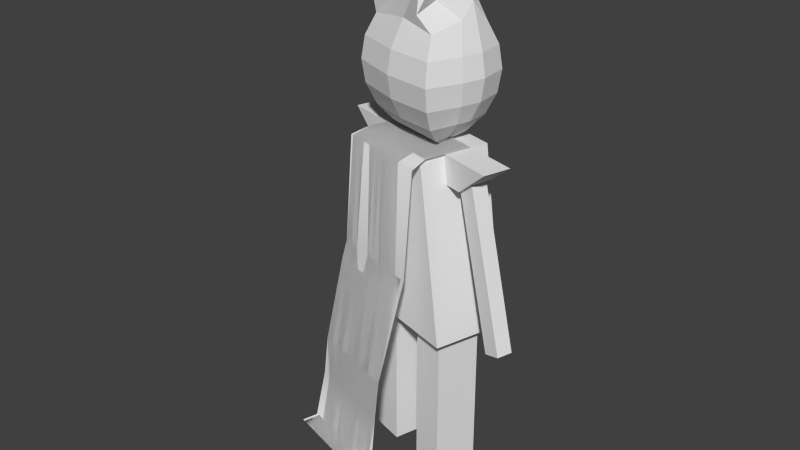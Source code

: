 # Source: hero-old.blend  (saved by Blender 2.69.0; exported with 4.5.12 LTS)
import bpy
from mathutils import Matrix  # noqa: F401  (used for matrix-valued properties, if any)

bpy.ops.wm.read_factory_settings(use_empty=True)
scene = bpy.context.scene
scene.name = 'Scene'

# ---- collections
col_collection_1 = bpy.data.collections.new('Collection 1'); scene.collection.children.link(col_collection_1)

# ---- world
world_world = bpy.data.worlds.new('World'); scene.world = world_world
world_world.color = (0.05088, 0.05088, 0.05088)
world_world.use_sun_shadow = False
world_world.sun_shadow_jitter_overblur = 0.0
world_world.cycles.sampling_method = 'MANUAL'
world_world.cycles.sample_map_resolution = 256

# ---- meshes
me_autounwraporigselection_pplane1 = bpy.data.meshes.new('autoUnwrapOrigSelection pPlane1')
me_autounwraporigselection_pplane1.from_pydata([(-0.3818, 1.004, 0.4859), (0.075, 1.004, 0.4859), (0.075, 2.094, 0.3216), (-0.3818, 2.094, 0.3216), (0.075, 2.095, -0.1952), (-0.3818, 2.095, -0.1952), (0.075, 1.004, -0.381), (-0.3818, 1.004, -0.381), (-0.2858, -2.5e-05, -0.07123), (-0.004362, -2.5e-05, -0.07123), (-0.004362, 1.0, -0.07123), (-0.2858, 1.0, -0.07123), (-0.004362, 1.0, -0.2892), (-0.2858, 1.0, -0.2892), (-0.004362, -2.5e-05, -0.2892), (-0.2858, -2.5e-05, -0.2892), (-0.2858, -2.5e-05, 0.3702), (-0.004362, -2.5e-05, 0.3702), (-0.004362, 1.0, 0.3702), (-0.2858, 1.0, 0.3702), (-0.004362, 1.0, 0.1522), (-0.2858, 1.0, 0.1522), (-0.004362, -2.5e-05, 0.1522), (-0.2858, -2.5e-05, 0.1522), (-0.2164, 1.006, -0.5802), (-0.1166, 1.006, -0.5802), (-0.1166, 1.964, -0.2947), (-0.2164, 1.964, -0.2947), (-0.1166, 1.996, -0.4028), (-0.2164, 1.996, -0.4028), (-0.1166, 1.038, -0.6883), (-0.2164, 1.038, -0.6883), (-0.1213, 1.006, 0.7187), (-0.221, 1.006, 0.7158), (-0.2128, 1.964, 0.4304), (-0.113, 1.964, 0.4333), (-0.2159, 1.996, 0.5384), (-0.1161, 1.996, 0.5413), (-0.2242, 1.038, 0.8238), (-0.1244, 1.038, 0.8267), (-0.2584, 1.928, 0.4759), (-0.08367, 1.928, 0.4759), (-0.08367, 2.103, 0.6893), (-0.2584, 2.103, 0.6893), (-0.08367, 2.103, 0.3012), (-0.2584, 2.103, 0.3012), (-0.08367, 1.928, 0.3012), (-0.2584, 1.928, 0.3012), (-0.1816, 2.085, -0.0479), (-0.244, 2.085, 0.02946), (-0.2052, 2.149, -0.08985), (-0.08015, 2.149, -0.1216), (-0.1965, 2.085, 0.02946), (-0.2352, 2.149, -0.08985), (-0.213, 2.085, -0.01354), (-0.3145, 2.149, -0.08728), (-0.203, 2.085, 0.06819), (-0.3284, 2.149, 0.06819), (-0.1579, 2.085, 0.1499), (-0.2594, 2.149, 0.2237), (-0.1965, 2.085, 0.1247), (-0.2352, 2.149, 0.244), (-0.244, 2.085, 0.1247), (-0.2052, 2.149, 0.244), (-0.1673, 2.088, 0.1847), (-0.06582, 2.152, 0.2584), (-0.2019, 2.085, 0.06819), (-0.07647, 2.149, 0.06819), (-0.1745, 2.248, -0.1845), (0.000394, 2.248, -0.1801), (-0.266, 2.248, -0.1845), (-0.3951, 2.248, -0.1458), (-0.428, 2.248, 0.06819), (-0.3399, 2.248, 0.2822), (-0.266, 2.248, 0.3387), (-0.1745, 2.248, 0.3387), (0.01472, 2.251, 0.3169), (0.02308, 2.248, 0.06819), (-0.1547, 2.374, -0.2453), (0.0521, 2.374, -0.2177), (-0.2857, 2.374, -0.2453), (-0.4468, 2.374, -0.1834), (-0.4919, 2.374, 0.06819), (-0.3916, 2.374, 0.3197), (-0.2857, 2.374, 0.3995), (-0.1547, 2.374, 0.3995), (0.06643, 2.377, 0.3545), (0.087, 2.374, 0.06819), (-0.1479, 2.513, -0.2663), (0.06992, 2.513, -0.2307), (-0.2925, 2.513, -0.2663), (-0.4646, 2.513, -0.1963), (-0.5139, 2.513, 0.06819), (-0.4094, 2.513, 0.3327), (-0.2925, 2.513, 0.4204), (-0.1479, 2.513, 0.4204), (0.08425, 2.516, 0.3675), (0.109, 2.513, 0.06819), (-0.1547, 2.652, -0.2453), (0.0521, 2.652, -0.2177), (-0.2857, 2.652, -0.2453), (-0.4468, 2.652, -0.1834), (-0.4919, 2.652, 0.06819), (-0.3916, 2.652, 0.3197), (-0.2857, 2.652, 0.3995), (-0.1657, 2.725, 0.3524), (0.06643, 2.655, 0.3545), (0.087, 2.652, 0.06819), (-0.1904, 2.825, -0.187), (0.000394, 2.777, -0.1801), (-0.2905, 2.901, -0.1497), (-0.3951, 2.777, -0.1439), (-0.3826, 2.959, 0.08351), (-0.3399, 2.777, 0.2822), (-0.266, 2.777, 0.3406), (-0.2984, 3.067, 0.3623), (0.01472, 2.78, 0.3169), (0.03304, 2.826, 0.02848), (-0.08772, 2.925, -0.09232), (0.05333, 2.877, -0.1216), (-0.1519, 3.069, -0.109), (-0.355, 2.971, -0.03516), (-0.283, 3.059, 0.08351), (-0.2594, 2.877, 0.2237), (-0.2265, 2.998, 0.209), (-0.1847, 3.094, 0.3146), (0.06765, 2.88, 0.2584), (-0.007876, 3.061, -0.06593), (-0.1105, 2.941, 0.02946), (-0.09069, 3.035, -0.0786), (-0.08866, 3.01, -0.02454), (-0.2535, 3.035, 0.03664), (-0.203, 2.941, 0.06819), (-0.1579, 2.941, 0.1499), (-0.1877, 3.062, 0.08969), (-0.1105, 2.941, 0.1247), (-0.03821, 3.056, 0.281), (-0.1433, 3.076, -0.02622), (0.04313, 2.066, 0.08635), (-0.003778, 3.173, 0.152), (-0.2452, 2.111, 0.3556), (-0.1452, 2.111, 0.3556), (-0.1452, 2.111, 0.2983), (-0.2452, 2.111, 0.2983), (-0.04522, 2.111, 0.3556), (-0.04522, 2.111, 0.2983), (0.05478, 2.111, 0.3556), (0.05478, 2.111, 0.2983), (0.1548, 2.079, 0.3745), (0.1548, 2.079, 0.2983), (0.2136, 1.422, 0.3556), (0.2136, 1.422, 0.2983), (0.2465, 1.313, 0.3556), (0.2465, 1.313, 0.2983), (0.3675, 0.7907, 0.3556), (0.3675, 0.7907, 0.2983), (0.3955, 0.5464, 0.3556), (0.3955, 0.5464, 0.2983), (0.4538, 0.2386, 0.3732), (0.4538, 0.2386, 0.2983), (0.5538, 0.2386, 0.3732), (0.5538, 0.2386, 0.2983), (-0.1452, 2.111, 0.241), (-0.2452, 2.111, 0.241), (-0.04522, 2.111, 0.241), (0.05478, 2.111, 0.241), (0.1548, 2.079, 0.241), (0.2136, 1.422, 0.241), (0.2465, 1.313, 0.241), (0.3675, 0.7907, 0.241), (0.3955, 0.5464, 0.241), (0.4538, 0.2386, 0.241), (0.5538, 0.2386, 0.241), (-0.1452, 2.111, 0.1837), (-0.2452, 2.111, 0.1837), (-0.04522, 2.111, 0.1837), (0.05478, 2.111, 0.1837), (0.1548, 2.079, 0.1837), (0.2123, 1.422, 0.1837), (0.2465, 1.313, 0.1837), (0.3675, 0.7907, 0.1837), (0.3955, 0.5464, 0.1837), (0.4538, 0.2386, 0.1837), (0.5538, 0.2386, 0.1837), (-0.1452, 2.111, 0.1264), (-0.2452, 2.111, 0.1264), (-0.04522, 2.111, 0.1264), (0.05478, 2.111, 0.1264), (0.1548, 2.079, 0.1264), (0.2136, 1.422, 0.1264), (0.2465, 1.313, 0.1264), (0.3675, 0.7907, 0.1264), (0.3955, 0.5464, 0.1264), (0.4538, 0.2386, 0.1264), (0.5538, 0.2386, 0.1264), (-0.1452, 2.111, 0.06916), (-0.2452, 2.111, 0.06916), (-0.04522, 2.111, 0.06916), (0.05478, 2.111, 0.06916), (0.1548, 2.079, 0.06916), (0.2136, 1.422, 0.06916), (0.2465, 1.313, 0.06916), (0.3675, 0.7907, 0.06916), (0.3955, 0.5464, 0.06916), (0.4538, 0.2386, 0.06916), (0.5538, 0.2386, 0.06916), (-0.1452, 2.111, 0.01188), (-0.2452, 2.111, 0.01188), (-0.04522, 2.111, 0.01188), (0.05478, 2.111, 0.01188), (0.1548, 2.079, 0.01188), (0.2136, 1.422, 0.01188), (0.2465, 1.313, 0.01188), (0.3675, 0.7907, 0.01188), (0.3955, 0.5464, 0.01188), (0.4538, 0.2386, 0.01188), (0.5538, 0.2386, 0.01188), (-0.1452, 2.111, -0.0454), (-0.2452, 2.111, -0.0454), (-0.04522, 2.111, -0.0454), (0.05478, 2.111, -0.0454), (0.1548, 2.079, -0.0454), (0.2136, 1.422, -0.0454), (0.2465, 1.313, -0.0454), (0.3675, 0.7907, -0.0454), (0.3955, 0.5464, -0.0454), (0.4538, 0.2386, -0.0454), (0.5538, 0.2386, -0.0454), (-0.1452, 2.111, -0.1027), (-0.2452, 2.111, -0.1027), (-0.04522, 2.111, -0.1027), (0.05478, 2.111, -0.1027), (0.1548, 2.079, -0.1027), (0.2136, 1.422, -0.1027), (0.2465, 1.313, -0.1027), (0.3675, 0.7907, -0.1027), (0.3955, 0.5464, -0.1027), (0.4538, 0.2386, -0.1027), (0.5538, 0.2386, -0.1027), (-0.1452, 2.111, -0.16), (-0.2452, 2.111, -0.16), (-0.04522, 2.111, -0.16), (0.05478, 2.111, -0.16), (0.1561, 2.077, -0.1799), (0.2136, 1.422, -0.16), (0.2465, 1.313, -0.16), (0.3675, 0.7907, -0.16), (0.3955, 0.5464, -0.16), (0.4538, 0.2386, -0.16), (0.5538, 0.2386, -0.16), (-0.1452, 2.111, -0.2172), (-0.2452, 2.111, -0.2172), (-0.04522, 2.111, -0.2172), (0.05478, 2.111, -0.2172), (0.1561, 2.077, -0.2372), (0.2136, 1.422, -0.2457), (0.2465, 1.313, -0.2457), (0.3675, 0.7907, -0.2172), (0.3955, 0.5464, -0.2172), (0.4538, 0.2386, -0.2583), (0.5538, 0.2386, -0.2583), (-0.08367, 1.928, -0.3363), (-0.2584, 1.928, -0.3363), (-0.2584, 2.103, -0.5496), (-0.08367, 2.103, -0.5496), (-0.2584, 2.103, -0.1616), (-0.08367, 2.103, -0.1616), (-0.2584, 1.928, -0.1616), (-0.08367, 1.928, -0.1616), (-0.2452, 2.111, 0.3556), (-0.1452, 2.111, 0.3556), (-0.1452, 2.111, 0.2983), (-0.2452, 2.111, 0.2983), (-0.04522, 2.111, 0.3556), (-0.04522, 2.111, 0.2983), (0.05478, 2.111, 0.3556), (0.05478, 2.111, 0.2983), (0.1548, 2.079, 0.3556), (0.1548, 2.079, 0.2983), (0.2136, 1.422, 0.3556), (0.2136, 1.422, 0.2983), (0.2465, 1.313, 0.3556), (0.2465, 1.313, 0.2983), (0.3675, 0.7907, 0.3556), (0.3675, 0.7907, 0.2983), (0.3955, 0.5463, 0.3556), (0.3955, 0.5464, 0.2983), (0.4538, 0.2386, 0.3556), (0.4538, 0.2386, 0.2983), (0.5538, 0.2386, 0.3556), (0.5538, 0.2386, 0.2983), (-0.1452, 2.111, 0.241), (-0.2452, 2.111, 0.241), (-0.04522, 2.111, 0.241), (0.05478, 2.111, 0.241), (0.1548, 2.079, 0.241), (0.2136, 1.422, 0.241), (0.2465, 1.313, 0.241), (0.3675, 0.7907, 0.241), (0.3955, 0.5464, 0.241), (0.4538, 0.2386, 0.241), (0.5538, 0.2386, 0.241), (-0.1452, 2.111, 0.1837), (-0.2452, 2.111, 0.1837), (-0.04522, 2.111, 0.1837), (0.05478, 2.111, 0.1837), (0.1548, 2.079, 0.1837), (0.2136, 1.422, 0.1837), (0.2465, 1.313, 0.1837), (0.3675, 0.7907, 0.1837), (0.3955, 0.5464, 0.1837), (0.4538, 0.2386, 0.1837), (0.5538, 0.2386, 0.1837), (-0.1452, 2.111, 0.1264), (-0.2452, 2.111, 0.1264), (-0.04522, 2.111, 0.1264), (0.05478, 2.111, 0.1264), (0.1548, 2.079, 0.1264), (0.2136, 1.422, 0.1264), (0.2465, 1.313, 0.1264), (0.3675, 0.7907, 0.1264), (0.3955, 0.5464, 0.1264), (0.4538, 0.2386, 0.1264), (0.5538, 0.2386, 0.1264), (-0.1452, 2.111, 0.06916), (-0.2452, 2.111, 0.06916), (-0.04522, 2.111, 0.06916), (0.05478, 2.111, 0.06916), (0.1548, 2.079, 0.06916), (0.2136, 1.422, 0.06916), (0.2465, 1.313, 0.06916), (0.3675, 0.7907, 0.06916), (0.3955, 0.5464, 0.06916), (0.4538, 0.2386, 0.06916), (0.5538, 0.2386, 0.06916), (-0.1452, 2.111, 0.01188), (-0.2452, 2.111, 0.01188), (-0.04522, 2.111, 0.01188), (0.05478, 2.111, 0.01188), (0.1548, 2.079, 0.01188), (0.2136, 1.422, 0.01188), (0.2465, 1.313, 0.01188), (0.3675, 0.7907, 0.01188), (0.3955, 0.5464, 0.01188), (0.4538, 0.2386, 0.01188), (0.5538, 0.2386, 0.01188), (-0.1452, 2.111, -0.0454), (-0.2452, 2.111, -0.0454), (-0.04522, 2.111, -0.0454), (0.05478, 2.111, -0.0454), (0.1548, 2.079, -0.0454), (0.2136, 1.422, -0.0454), (0.2465, 1.313, -0.0454), (0.3675, 0.7907, -0.0454), (0.3955, 0.5464, -0.0454), (0.4538, 0.2386, -0.0454), (0.5538, 0.2386, -0.0454), (-0.1452, 2.111, -0.1027), (-0.2452, 2.111, -0.1027), (-0.04522, 2.111, -0.1027), (0.05478, 2.111, -0.1027), (0.1548, 2.079, -0.1027), (0.2136, 1.422, -0.1027), (0.2465, 1.313, -0.1027), (0.3675, 0.7907, -0.1027), (0.3955, 0.5464, -0.1027), (0.4538, 0.2386, -0.1027), (0.5538, 0.2386, -0.1027), (-0.1452, 2.111, -0.16), (-0.2452, 2.111, -0.16), (-0.04522, 2.111, -0.16), (0.05478, 2.111, -0.16), (0.1548, 2.079, -0.16), (0.2136, 1.422, -0.16), (0.2465, 1.313, -0.16), (0.3675, 0.7907, -0.16), (0.3955, 0.5464, -0.16), (0.4538, 0.2386, -0.16), (0.5538, 0.2386, -0.16), (-0.1452, 2.111, -0.2172), (-0.2452, 2.111, -0.2172), (-0.04522, 2.111, -0.2172), (0.05478, 2.111, -0.2172), (0.1548, 2.079, -0.2172), (0.2136, 1.422, -0.2172), (0.2465, 1.313, -0.2172), (0.3675, 0.7907, -0.2172), (0.3955, 0.5464, -0.2172), (0.4538, 0.2386, -0.2172), (0.5538, 0.2386, -0.2172), (-0.4919, 2.374, 0.06819)], [(82, 390)], [(0, 1, 2, 3), (3, 2, 4, 5), (5, 4, 6, 7), (1, 0, 7, 6), (1, 6, 4, 2), (7, 0, 3, 5), (8, 9, 10, 11), (11, 10, 12, 13), (13, 12, 14, 15), (9, 8, 15, 14), (9, 14, 12, 10), (15, 8, 11, 13), (16, 17, 18, 19), (19, 18, 20, 21), (21, 20, 22, 23), (17, 16, 23, 22), (17, 22, 20, 18), (23, 16, 19, 21), (24, 25, 26, 27), (27, 26, 28, 29), (29, 28, 30, 31), (25, 24, 31, 30), (25, 30, 28, 26), (31, 24, 27, 29), (32, 33, 34, 35), (35, 34, 36, 37), (37, 36, 38, 39), (33, 32, 39, 38), (33, 38, 36, 34), (39, 32, 35, 37), (40, 41, 42, 43), (43, 42, 44, 45), (45, 44, 46, 47), (41, 40, 47, 46), (41, 46, 44, 42), (47, 40, 43, 45), (48, 49, 50, 51), (49, 52, 53, 50), (52, 54, 55, 53), (54, 56, 57, 55), (56, 58, 59, 57), (58, 60, 61, 59), (60, 62, 63, 61), (62, 64, 65, 63), (64, 66, 67, 65), (66, 48, 51, 67), (51, 50, 68, 69), (50, 53, 70, 68), (53, 55, 71, 70), (55, 57, 72, 71), (57, 59, 73, 72), (59, 61, 74, 73), (61, 63, 75, 74), (63, 65, 76, 75), (65, 67, 77, 76), (67, 51, 69, 77), (69, 68, 78, 79), (68, 70, 80, 78), (70, 71, 81, 80), (71, 72, 82, 81), (72, 73, 83, 82), (73, 74, 84, 83), (74, 75, 85, 84), (75, 76, 86, 85), (76, 77, 87, 86), (77, 69, 79, 87), (79, 78, 88, 89), (78, 80, 90, 88), (80, 81, 91, 90), (81, 82, 92, 91), (82, 83, 93, 92), (83, 84, 94, 93), (84, 85, 95, 94), (85, 86, 96, 95), (86, 87, 97, 96), (87, 79, 89, 97), (89, 88, 98, 99), (88, 90, 100, 98), (90, 91, 101, 100), (91, 92, 102, 101), (92, 93, 103, 102), (93, 94, 104, 103), (94, 95, 105, 104), (95, 96, 106, 105), (96, 97, 107, 106), (97, 89, 99, 107), (99, 98, 108, 109), (98, 100, 110, 108), (100, 101, 111, 110), (101, 102, 112, 111), (102, 103, 113, 112), (103, 104, 114, 113), (104, 105, 115, 114), (105, 106, 116, 115), (106, 107, 117, 116), (107, 99, 109, 117), (109, 108, 118, 119), (108, 110, 120, 118), (110, 111, 121, 120), (111, 112, 122, 121), (112, 113, 123, 122), (113, 114, 124, 123), (114, 115, 125, 124), (115, 116, 126, 125), (116, 117, 127, 126), (117, 109, 119, 127), (119, 118, 128, 129), (118, 120, 130, 128), (120, 121, 131, 130), (121, 122, 132, 131), (122, 123, 133, 132), (123, 124, 134, 133), (124, 125, 135, 134), (125, 126, 136, 135), (126, 127, 137, 136), (127, 119, 129, 137), (49, 48, 138), (52, 49, 138), (54, 52, 138), (56, 54, 138), (58, 56, 138), (60, 58, 138), (62, 60, 138), (64, 62, 138), (66, 64, 138), (48, 66, 138), (129, 128, 139), (128, 130, 139), (130, 131, 139), (131, 132, 139), (132, 133, 139), (133, 134, 139), (134, 135, 139), (135, 136, 139), (136, 137, 139), (137, 129, 139), (140, 141, 142, 143), (141, 144, 145, 142), (144, 146, 147, 145), (146, 148, 149, 147), (148, 150, 151, 149), (150, 152, 153, 151), (152, 154, 155, 153), (154, 156, 157, 155), (156, 158, 159, 157), (158, 160, 161, 159), (143, 142, 162, 163), (142, 145, 164, 162), (145, 147, 165, 164), (147, 149, 166, 165), (149, 151, 167, 166), (151, 153, 168, 167), (153, 155, 169, 168), (155, 157, 170, 169), (157, 159, 171, 170), (159, 161, 172, 171), (163, 162, 173, 174), (162, 164, 175, 173), (164, 165, 176, 175), (165, 166, 177, 176), (166, 167, 178, 177), (167, 168, 179, 178), (168, 169, 180, 179), (169, 170, 181, 180), (170, 171, 182, 181), (171, 172, 183, 182), (174, 173, 184, 185), (173, 175, 186, 184), (175, 176, 187, 186), (176, 177, 188, 187), (177, 178, 189, 188), (178, 179, 190, 189), (179, 180, 191, 190), (180, 181, 192, 191), (181, 182, 193, 192), (182, 183, 194, 193), (185, 184, 195, 196), (184, 186, 197, 195), (186, 187, 198, 197), (187, 188, 199, 198), (188, 189, 200, 199), (189, 190, 201, 200), (190, 191, 202, 201), (191, 192, 203, 202), (192, 193, 204, 203), (193, 194, 205, 204), (196, 195, 206, 207), (195, 197, 208, 206), (197, 198, 209, 208), (198, 199, 210, 209), (199, 200, 211, 210), (200, 201, 212, 211), (201, 202, 213, 212), (202, 203, 214, 213), (203, 204, 215, 214), (204, 205, 216, 215), (207, 206, 217, 218), (206, 208, 219, 217), (208, 209, 220, 219), (209, 210, 221, 220), (210, 211, 222, 221), (211, 212, 223, 222), (212, 213, 224, 223), (213, 214, 225, 224), (214, 215, 226, 225), (215, 216, 227, 226), (218, 217, 228, 229), (217, 219, 230, 228), (219, 220, 231, 230), (220, 221, 232, 231), (221, 222, 233, 232), (222, 223, 234, 233), (223, 224, 235, 234), (224, 225, 236, 235), (225, 226, 237, 236), (226, 227, 238, 237), (229, 228, 239, 240), (228, 230, 241, 239), (230, 231, 242, 241), (231, 232, 243, 242), (232, 233, 244, 243), (233, 234, 245, 244), (234, 235, 246, 245), (235, 236, 247, 246), (236, 237, 248, 247), (237, 238, 249, 248), (240, 239, 250, 251), (239, 241, 252, 250), (241, 242, 253, 252), (242, 243, 254, 253), (243, 244, 255, 254), (244, 245, 256, 255), (245, 246, 257, 256), (246, 247, 258, 257), (247, 248, 259, 258), (248, 249, 260, 259), (261, 262, 263, 264), (264, 263, 265, 266), (266, 265, 267, 268), (262, 261, 268, 267), (262, 267, 265, 263), (268, 261, 264, 266), (269, 270, 271, 272), (270, 273, 274, 271), (273, 275, 276, 274), (275, 277, 278, 276), (277, 279, 280, 278), (279, 281, 282, 280), (281, 283, 284, 282), (283, 285, 286, 284), (285, 287, 288, 286), (287, 289, 290, 288), (272, 271, 291, 292), (271, 274, 293, 291), (274, 276, 294, 293), (276, 278, 295, 294), (278, 280, 296, 295), (280, 282, 297, 296), (282, 284, 298, 297), (284, 286, 299, 298), (286, 288, 300, 299), (288, 290, 301, 300), (292, 291, 302, 303), (291, 293, 304, 302), (293, 294, 305, 304), (294, 295, 306, 305), (295, 296, 307, 306), (296, 297, 308, 307), (297, 298, 309, 308), (298, 299, 310, 309), (299, 300, 311, 310), (300, 301, 312, 311), (303, 302, 313, 314), (302, 304, 315, 313), (304, 305, 316, 315), (305, 306, 317, 316), (306, 307, 318, 317), (307, 308, 319, 318), (308, 309, 320, 319), (309, 310, 321, 320), (310, 311, 322, 321), (311, 312, 323, 322), (314, 313, 324, 325), (313, 315, 326, 324), (315, 316, 327, 326), (316, 317, 328, 327), (317, 318, 329, 328), (318, 319, 330, 329), (319, 320, 331, 330), (320, 321, 332, 331), (321, 322, 333, 332), (322, 323, 334, 333), (325, 324, 335, 336), (324, 326, 337, 335), (326, 327, 338, 337), (327, 328, 339, 338), (328, 329, 340, 339), (329, 330, 341, 340), (330, 331, 342, 341), (331, 332, 343, 342), (332, 333, 344, 343), (333, 334, 345, 344), (336, 335, 346, 347), (335, 337, 348, 346), (337, 338, 349, 348), (338, 339, 350, 349), (339, 340, 351, 350), (340, 341, 352, 351), (341, 342, 353, 352), (342, 343, 354, 353), (343, 344, 355, 354), (344, 345, 356, 355), (347, 346, 357, 358), (346, 348, 359, 357), (348, 349, 360, 359), (349, 350, 361, 360), (350, 351, 362, 361), (351, 352, 363, 362), (352, 353, 364, 363), (353, 354, 365, 364), (354, 355, 366, 365), (355, 356, 367, 366), (358, 357, 368, 369), (357, 359, 370, 368), (359, 360, 371, 370), (360, 361, 372, 371), (361, 362, 373, 372), (362, 363, 374, 373), (363, 364, 375, 374), (364, 365, 376, 375), (365, 366, 377, 376), (366, 367, 378, 377), (369, 368, 379, 380), (368, 370, 381, 379), (370, 371, 382, 381), (371, 372, 383, 382), (372, 373, 384, 383), (373, 374, 385, 384), (374, 375, 386, 385), (375, 376, 387, 386), (376, 377, 388, 387), (377, 378, 389, 388)])
me_autounwraporigselection_pplane1.polygons.foreach_set('use_smooth', [0, 0, 0, 0, 0, 0, 0, 0, 0, 0, 0, 0, 0, 0, 0, 0, 0, 0, 0, 0, 0, 0, 0, 0, 0, 0, 0, 0, 0, 0, 0, 0, 0, 0, 0, 0, 0, 0, 0, 0, 0, 0, 0, 0, 0, 0, 0, 0, 0, 0, 0, 0, 0, 0, 0, 0, 0, 0, 0, 0, 0, 0, 0, 0, 0, 0, 0, 0, 0, 0, 0, 0, 0, 0, 0, 0, 0, 0, 0, 0, 0, 0, 0, 0, 0, 0, 0, 0, 0, 0, 0, 0, 0, 0, 0, 0, 0, 0, 0, 0, 0, 0, 0, 0, 0, 0, 0, 0, 0, 0, 0, 0, 0, 0, 0, 0, 0, 0, 0, 0, 0, 0, 0, 0, 0, 0, 0, 0, 0, 0, 0, 0, 0, 0, 0, 0, 1, 1, 1, 1, 1, 1, 1, 1, 1, 1, 1, 1, 1, 1, 1, 1, 1, 1, 1, 1, 1, 1, 1, 1, 1, 1, 1, 1, 1, 1, 1, 1, 1, 1, 1, 1, 1, 1, 1, 1, 1, 1, 1, 1, 1, 1, 1, 1, 1, 1, 1, 1, 1, 1, 1, 1, 1, 1, 1, 1, 1, 1, 1, 1, 1, 1, 1, 1, 1, 1, 1, 1, 1, 1, 1, 1, 1, 1, 1, 1, 1, 1, 1, 1, 1, 1, 1, 1, 1, 1, 1, 1, 1, 1, 1, 1, 1, 1, 1, 1, 0, 0, 0, 0, 0, 0, 1, 1, 1, 1, 1, 1, 1, 1, 1, 1, 1, 1, 1, 1, 1, 1, 1, 1, 1, 1, 1, 1, 1, 1, 1, 1, 1, 1, 1, 1, 1, 1, 1, 1, 1, 1, 1, 1, 1, 1, 1, 1, 1, 1, 1, 1, 1, 1, 1, 1, 1, 1, 1, 1, 1, 1, 1, 1, 1, 1, 1, 1, 1, 1, 1, 1, 1, 1, 1, 1, 1, 1, 1, 1, 1, 1, 1, 1, 1, 1, 1, 1, 1, 1, 1, 1, 1, 1, 1, 1, 1, 1, 1, 1, 1, 1, 1, 1, 1, 1])
_k = set([(140, 141), (140, 143), (141, 144), (143, 163), (144, 146), (146, 148), (148, 150), (150, 152), (152, 154), (154, 156), (156, 158), (158, 160), (160, 161), (161, 172), (163, 174), (172, 183), (174, 185), (183, 194), (185, 196), (194, 205), (196, 207), (205, 216), (207, 218), (216, 227), (218, 229), (227, 238), (229, 240), (238, 249), (240, 251), (249, 260), (250, 251), (250, 252), (252, 253), (253, 254), (254, 255), (255, 256), (256, 257), (257, 258), (258, 259), (259, 260), (269, 270), (269, 272), (270, 273), (272, 292), (273, 275), (275, 277), (277, 279), (279, 281), (281, 283), (283, 285), (285, 287), (287, 289), (289, 290), (290, 301), (292, 303), (301, 312), (303, 314), (312, 323), (314, 325), (323, 334), (325, 336), (334, 345), (336, 347), (345, 356), (347, 358), (356, 367), (358, 369), (367, 378), (369, 380), (378, 389), (379, 380), (379, 381), (381, 382), (382, 383), (383, 384), (384, 385), (385, 386), (386, 387), (387, 388), (388, 389)])
me_autounwraporigselection_pplane1.attributes.new('sharp_edge', 'BOOLEAN', 'EDGE').data.foreach_set('value', [ (min(e.vertices), max(e.vertices)) in _k for e in me_autounwraporigselection_pplane1.edges])
_uv = me_autounwraporigselection_pplane1.uv_layers.new(name='UVMap')
_uv.uv.foreach_set('vector', [0.71, 0.5094, 0.5916, 0.5094, 0.5916, 0.2247, 0.71, 0.2248, 0.4508, 0.8394, 0.3326, 0.8394, 0.3326, 0.7055, 0.4508, 0.7054, 0.5691, 0.734, 0.4508, 0.7334, 0.4508, 0.4494, 0.5691, 0.45, 0.7118, 0.2247, 0.5934, 0.2247, 0.5934, 1.349e-05, 0.7118, 4.497e-05, 0.5916, 0.2247, 0.5916, 0.4494, 0.3122, 0.4011, 0.3122, 0.2671, 0.5934, 0.0, 0.5934, 0.2247, 0.3122, 0.1821, 0.3122, 0.04812, 0.8558, 0.509, 0.7829, 0.509, 0.7829, 0.2503, 0.8558, 0.2503, 0.734, 0.9276, 0.734, 0.8548, 0.7905, 0.8549, 0.7905, 0.9277, 0.7829, 0.5093, 0.71, 0.5094, 0.71, 0.2504, 0.7829, 0.2503, 0.02732, 0.9181, 0.02732, 0.8452, 0.08382, 0.8452, 0.08382, 0.9181, 0.9123, 0.5066, 0.8558, 0.5066, 0.8558, 0.2503, 0.9123, 0.2503, 0.7914, 0.5094, 0.8479, 0.5094, 0.8479, 0.7674, 0.7914, 0.7674, 0.7914, 0.7681, 0.7185, 0.7682, 0.7185, 0.5095, 0.7914, 0.5094, 0.8821, 0.9408, 0.8821, 0.868, 0.9386, 0.868, 0.9386, 0.9408, 0.3122, 0.7423, 0.2393, 0.7424, 0.2393, 0.4834, 0.3122, 0.4833, 0.2052, 0.8531, 0.2052, 0.926, 0.1487, 0.926, 0.1487, 0.8531, 0.9609, 0.7657, 0.9044, 0.7658, 0.9044, 0.5095, 0.9609, 0.5094, 0.8479, 0.5094, 0.9044, 0.5094, 0.9044, 0.7674, 0.8479, 0.7674, 0.8817, 0.2502, 0.8558, 0.2503, 0.8558, 0.007009, 0.8817, 0.006945, 0.7941, 0.0009866, 0.8199, 0.000494, 0.8199, 0.02846, 0.7941, 0.02895, 0.6926, 0.7514, 0.7185, 0.7517, 0.7185, 1.003, 0.6926, 1.002, 0.5379, 0.9387, 0.512, 0.9385, 0.512, 0.9107, 0.5379, 0.9108, 0.9901, 0.766, 0.9609, 0.7662, 0.9609, 0.5096, 0.9901, 0.5094, 0.9123, 0.2503, 0.9416, 0.2504, 0.9416, 0.5084, 0.9123, 0.5083, 0.8558, 0.2497, 0.83, 0.2503, 0.83, 0.004526, 0.8558, 0.003958, 0.7941, 0.03759, 0.8199, 0.03805, 0.8199, 0.06615, 0.7941, 0.06569, 0.2393, 0.7361, 0.2135, 0.7359, 0.2135, 0.4833, 0.2393, 0.4835, 0.9076, 0.1357, 0.8817, 0.1358, 0.8817, 0.1076, 0.9076, 0.1075, 0.9416, 0.2502, 0.9708, 0.25, 0.9708, 0.5083, 0.9416, 0.5084, 1.0, 0.5062, 0.9708, 0.5062, 0.9708, 0.25, 1.0, 0.2501, 0.8367, 0.8236, 0.7914, 0.8239, 0.7917, 0.7676, 0.8369, 0.7674, 0.9269, 0.2503, 0.8817, 0.2503, 0.8817, 0.1497, 0.9269, 0.1497, 0.5902, 0.8788, 0.6355, 0.8787, 0.6355, 0.9239, 0.5902, 0.924, 0.7914, 0.8239, 0.8367, 0.8236, 0.8369, 0.8689, 0.7917, 0.8691, 0.4508, 0.8948, 0.4508, 0.9401, 0.406, 0.94, 0.406, 0.8394, 0.9272, 0.7674, 0.9272, 0.8127, 0.8821, 0.868, 0.8821, 0.7674, 0.3779, 0.7054, 0.361, 0.7038, 0.3731, 0.689, 0.4057, 0.691, 0.2451, 0.8754, 0.2428, 0.8875, 0.2147, 0.8707, 0.2132, 0.8783, 0.2917, 0.8102, 0.2989, 0.8006, 0.3008, 0.7682, 0.3122, 0.7853, 0.2989, 0.8006, 0.2823, 0.8141, 0.2647, 0.7865, 0.3008, 0.7682, 0.2823, 0.8141, 0.2705, 0.8352, 0.24, 0.823, 0.2647, 0.7865, 0.8275, 0.9232, 0.8353, 0.9322, 0.806, 0.9472, 0.812, 0.9527, 0.8353, 0.9322, 0.8369, 0.9444, 0.805, 0.9396, 0.806, 0.9472, 0.5916, 0.8371, 0.6133, 0.8499, 0.6417, 0.8658, 0.6054, 0.8668, 0.6133, 0.8499, 0.6005, 0.8212, 0.6326, 0.8173, 0.6417, 0.8658, 0.6005, 0.8212, 0.6018, 0.7907, 0.6252, 0.7686, 0.6326, 0.8173, 0.4057, 0.691, 0.3731, 0.689, 0.3833, 0.6645, 0.4285, 0.667, 0.3731, 0.689, 0.3653, 0.6885, 0.3596, 0.6633, 0.3833, 0.6645, 0.3653, 0.6885, 0.3448, 0.6874, 0.3259, 0.6611, 0.3596, 0.6633, 0.3008, 0.7682, 0.2647, 0.7865, 0.2504, 0.7646, 0.302, 0.7424, 0.2647, 0.7865, 0.24, 0.823, 0.2155, 0.8133, 0.2504, 0.7646, 0.24, 0.823, 0.2388, 0.8311, 0.2132, 0.8373, 0.2155, 0.8133, 0.2388, 0.8311, 0.243, 0.8377, 0.2258, 0.8575, 0.2132, 0.8373, 0.654, 0.7514, 0.6183, 0.7463, 0.6008, 0.7191, 0.6493, 0.7264, 0.6417, 0.8658, 0.6326, 0.8173, 0.6579, 0.8145, 0.6641, 0.8787, 0.6326, 0.8173, 0.6252, 0.7686, 0.6436, 0.7514, 0.6579, 0.8145, 0.4285, 0.667, 0.3833, 0.6645, 0.3908, 0.633, 0.444, 0.6356, 0.3833, 0.6645, 0.3596, 0.6633, 0.3569, 0.6311, 0.3908, 0.633, 0.3596, 0.6633, 0.3259, 0.6611, 0.3147, 0.6282, 0.3569, 0.6311, 0.2093, 0.6489, 0.2124, 0.7042, 0.1817, 0.7054, 0.1779, 0.6404, 0.2124, 0.7042, 0.2124, 0.7598, 0.1818, 0.7707, 0.1817, 0.7054, 0.6919, 0.731, 0.6729, 0.7294, 0.6821, 0.6989, 0.7093, 0.7011, 0.6729, 0.7294, 0.6493, 0.7264, 0.6484, 0.6946, 0.6821, 0.6989, 0.6493, 0.7264, 0.6008, 0.7191, 0.5916, 0.6858, 0.6484, 0.6946, 0.207, 0.4957, 0.209, 0.5601, 0.1793, 0.5605, 0.1767, 0.4863, 0.209, 0.5601, 0.209, 0.6245, 0.179, 0.6346, 0.1793, 0.5605, 0.444, 0.6356, 0.3908, 0.633, 0.3948, 0.5973, 0.4508, 0.6, 0.3908, 0.633, 0.3569, 0.6311, 0.3573, 0.5952, 0.3948, 0.5973, 0.3569, 0.6311, 0.3147, 0.6282, 0.3122, 0.5921, 0.3573, 0.5952, 0.1779, 0.6404, 0.1817, 0.7054, 0.1464, 0.7069, 0.1424, 0.6384, 0.1817, 0.7054, 0.1818, 0.7707, 0.1465, 0.7755, 0.1464, 0.7069, 0.7093, 0.7011, 0.6821, 0.6989, 0.6884, 0.6638, 0.7185, 0.6662, 0.6821, 0.6989, 0.6484, 0.6946, 0.6512, 0.659, 0.6884, 0.6638, 0.6484, 0.6946, 0.5916, 0.6858, 0.5916, 0.6498, 0.6512, 0.659, 0.1767, 0.4863, 0.1793, 0.5605, 0.1445, 0.5609, 0.1417, 0.4834, 0.1793, 0.5605, 0.179, 0.6346, 0.1441, 0.6384, 0.1445, 0.5609, 0.4508, 0.6, 0.3948, 0.5973, 0.3948, 0.561, 0.4481, 0.5637, 0.3948, 0.5973, 0.3573, 0.5952, 0.3609, 0.5592, 0.3948, 0.561, 0.3573, 0.5952, 0.3122, 0.5921, 0.3187, 0.5563, 0.3609, 0.5592, 0.1424, 0.6384, 0.1464, 0.7069, 0.11, 0.7083, 0.1062, 0.6432, 0.1464, 0.7069, 0.1465, 0.7755, 0.1101, 0.7736, 0.11, 0.7083, 0.7185, 0.6662, 0.6884, 0.6638, 0.6912, 0.6275, 0.7185, 0.6297, 0.6884, 0.6638, 0.6512, 0.659, 0.6627, 0.6042, 0.6912, 0.6275, 0.6512, 0.659, 0.5916, 0.6498, 0.6008, 0.6145, 0.6627, 0.6042, 0.1417, 0.4834, 0.1445, 0.5609, 0.108, 0.5614, 0.1055, 0.4872, 0.1445, 0.5609, 0.1441, 0.6384, 0.1077, 0.6356, 0.108, 0.5614, 0.4481, 0.5637, 0.3948, 0.561, 0.3876, 0.5152, 0.4362, 0.5302, 0.3948, 0.561, 0.3609, 0.5592, 0.3624, 0.4937, 0.3876, 0.5152, 0.3609, 0.5592, 0.3187, 0.5563, 0.3336, 0.5242, 0.3624, 0.4937, 0.1062, 0.6432, 0.11, 0.7083, 0.02819, 0.7156, 0.07299, 0.6548, 0.11, 0.7083, 0.1101, 0.7736, 0.07605, 0.7653, 0.02819, 0.7156, 0.7185, 0.6297, 0.6912, 0.6275, 0.6903, 0.5937, 0.7093, 0.5952, 0.6912, 0.6275, 0.6627, 0.6042, 0.7081, 0.5208, 0.6903, 0.5937, 0.6627, 0.6042, 0.6008, 0.6145, 0.6182, 0.5834, 0.7081, 0.5208, 0.1055, 0.4872, 0.108, 0.5614, 0.06146, 0.5724, 0.07144, 0.4975, 0.108, 0.5614, 0.1077, 0.6356, 0.0734, 0.6263, 0.06146, 0.5724, 0.4362, 0.5302, 0.3876, 0.5152, 0.4147, 0.49, 0.4508, 0.5046, 0.3876, 0.5152, 0.3624, 0.4937, 0.4004, 0.4518, 0.4147, 0.49, 0.3624, 0.4937, 0.3336, 0.5242, 0.3458, 0.4736, 0.4004, 0.4518, 0.07299, 0.6548, 0.02819, 0.7156, 0.0, 0.7168, 0.0231, 0.6851, 0.6355, 0.9299, 0.6402, 0.8787, 0.6641, 0.9027, 0.6641, 0.9524, 0.0003003, 0.8068, 0.0, 0.7916, 0.06212, 0.8171, 0.0299, 0.8179, 0.0, 0.7916, 0.07234, 0.7755, 0.08382, 0.7863, 0.06212, 0.8171, 0.7081, 0.5208, 0.6182, 0.5834, 0.6079, 0.5551, 0.6798, 0.5094, 0.07144, 0.4975, 0.06146, 0.5724, 0.0, 0.5977, 0.04818, 0.5129, 0.06146, 0.5724, 0.0734, 0.6263, 0.04972, 0.6114, 0.0, 0.5977, 0.4508, 0.5046, 0.4147, 0.49, 0.408, 0.4843, 0.4154, 0.4612, 0.8414, 0.868, 0.8805, 0.8754, 0.857, 0.8912, 0.8369, 0.8996, 0.1581, 0.7765, 0.2124, 0.7755, 0.1958, 0.8022, 0.1499, 0.8031, 0.2124, 0.7755, 0.2077, 0.8106, 0.1851, 0.8149, 0.1958, 0.8022, 0.2077, 0.8106, 0.2124, 0.8474, 0.182, 0.8389, 0.1851, 0.8149, 0.0299, 0.8179, 0.06212, 0.8171, 0.08382, 0.8452, 0.05149, 0.8341, 0.7185, 0.8005, 0.7203, 0.7715, 0.754, 0.8137, 0.7351, 0.828, 0.7203, 0.7715, 0.7905, 0.7682, 0.7597, 0.77, 0.754, 0.8137, 0.7905, 0.7682, 0.7905, 0.8548, 0.7538, 0.854, 0.7597, 0.77, 0.4371, 0.4556, 0.4508, 0.5046, 0.4154, 0.4612, 0.4019, 0.4494, 0.02732, 0.9211, 0.004538, 0.9091, 0.02732, 0.8452, 0.2428, 0.8875, 0.2451, 0.8754, 0.2451, 0.9515, 0.2327, 0.8811, 0.2428, 0.8875, 0.2451, 0.9515, 0.2823, 0.8141, 0.2989, 0.8006, 0.3122, 0.8707, 0.2705, 0.8352, 0.2823, 0.8141, 0.3122, 0.8707, 0.8353, 0.9322, 0.8275, 0.9232, 0.8369, 0.8691, 0.8369, 0.9444, 0.8353, 0.9322, 0.8369, 0.8691, 0.6133, 0.8499, 0.5916, 0.8371, 0.6641, 0.8175, 0.2837, 0.9278, 0.2623, 0.9047, 0.3122, 0.8707, 0.3122, 0.9387, 0.2837, 0.9278, 0.3122, 0.8707, 0.1392, 0.9461, 0.1032, 0.9357, 0.1392, 0.8754, 0.8369, 0.8996, 0.857, 0.8912, 0.8805, 0.9463, 0.1499, 0.8031, 0.1958, 0.8022, 0.1487, 0.8531, 0.5379, 0.8825, 0.5379, 0.9107, 0.4651, 0.8826, 0.5888, 0.5178, 0.5691, 0.51, 0.5888, 0.4494, 0.9499, 0.2219, 0.9269, 0.2002, 0.9499, 0.1497, 0.7626, 0.02098, 0.7941, 0.000494, 0.7941, 0.06615, 0.7118, 0.02889, 0.7626, 0.02061, 0.7626, 0.06615, 0.4019, 0.8394, 0.4019, 0.9197, 0.3774, 0.8759, 0.5691, 0.5261, 0.5867, 0.5178, 0.5867, 0.5822, 0.7118, 0.07104, 0.7377, 0.07102, 0.7377, 0.08587, 0.7118, 0.08588, 0.7377, 0.07102, 0.7635, 0.07101, 0.7635, 0.08586, 0.7377, 0.08587, 0.7635, 0.07101, 0.7894, 0.071, 0.7894, 0.08585, 0.7635, 0.08586, 0.7894, 0.071, 0.8158, 0.06615, 0.8158, 0.0859, 0.7894, 0.08585, 0.1637, 0.0, 0.1589, 0.1708, 0.144, 0.1708, 0.144, 1.217e-05, 0.1589, 0.1708, 0.1589, 0.1998, 0.1441, 0.1998, 0.144, 0.1708, 0.1589, 0.1998, 0.159, 0.3384, 0.1442, 0.3384, 0.1441, 0.1998, 0.159, 0.3384, 0.1591, 0.4022, 0.1442, 0.4022, 0.1442, 0.3384, 0.1591, 0.4022, 0.1637, 0.4833, 0.1443, 0.4833, 0.1442, 0.4022, 0.69, 0.9151, 0.6641, 0.9152, 0.6641, 0.8957, 0.69, 0.8957, 0.7118, 0.08588, 0.7377, 0.08587, 0.7377, 0.1007, 0.7118, 0.1007, 0.7377, 0.08587, 0.7635, 0.08586, 0.7635, 0.1007, 0.7377, 0.1007, 0.7635, 0.08586, 0.7894, 0.08585, 0.7894, 0.1007, 0.7635, 0.1007, 0.7894, 0.08585, 0.8158, 0.0859, 0.8158, 0.1007, 0.7894, 0.1007, 0.144, 1.217e-05, 0.144, 0.1708, 0.1292, 0.1708, 0.1291, 2.132e-05, 0.144, 0.1708, 0.1441, 0.1998, 0.1292, 0.1998, 0.1292, 0.1708, 0.1441, 0.1998, 0.1442, 0.3384, 0.1293, 0.3385, 0.1292, 0.1998, 0.1442, 0.3384, 0.1442, 0.4022, 0.1294, 0.4022, 0.1293, 0.3385, 0.1442, 0.4022, 0.1443, 0.4833, 0.1294, 0.4833, 0.1294, 0.4022, 0.69, 0.8957, 0.6641, 0.8957, 0.6641, 0.8809, 0.69, 0.8809, 0.7118, 0.1007, 0.7377, 0.1007, 0.7377, 0.1156, 0.7118, 0.1156, 0.7377, 0.1007, 0.7635, 0.1007, 0.7635, 0.1156, 0.7377, 0.1156, 0.7635, 0.1007, 0.7894, 0.1007, 0.7894, 0.1155, 0.7635, 0.1156, 0.7894, 0.1007, 0.8158, 0.1007, 0.8158, 0.1156, 0.7894, 0.1155, 0.1291, 2.132e-05, 0.1292, 0.1708, 0.1143, 0.1707, 0.1143, 3.047e-05, 0.1292, 0.1708, 0.1292, 0.1998, 0.1144, 0.1998, 0.1143, 0.1707, 0.1292, 0.1998, 0.1293, 0.3385, 0.1145, 0.3385, 0.1144, 0.1998, 0.1293, 0.3385, 0.1294, 0.4022, 0.1145, 0.4022, 0.1145, 0.3385, 0.1294, 0.4022, 0.1294, 0.4833, 0.1146, 0.4833, 0.1145, 0.4022, 0.69, 0.8809, 0.6641, 0.8809, 0.6641, 0.866, 0.69, 0.866, 0.7118, 0.1156, 0.7377, 0.1156, 0.7377, 0.1304, 0.7118, 0.1304, 0.7377, 0.1156, 0.7635, 0.1156, 0.7635, 0.1304, 0.7377, 0.1304, 0.7635, 0.1156, 0.7894, 0.1155, 0.7894, 0.1304, 0.7635, 0.1304, 0.7894, 0.1155, 0.8158, 0.1156, 0.8158, 0.1304, 0.7894, 0.1304, 0.1143, 3.047e-05, 0.1143, 0.1707, 0.09948, 0.1708, 0.09941, 3.961e-05, 0.1143, 0.1707, 0.1144, 0.1998, 0.09951, 0.1998, 0.09948, 0.1708, 0.1144, 0.1998, 0.1145, 0.3385, 0.09964, 0.3385, 0.09951, 0.1998, 0.1145, 0.3385, 0.1145, 0.4022, 0.09967, 0.4022, 0.09964, 0.3385, 0.1145, 0.4022, 0.1146, 0.4833, 0.09973, 0.4833, 0.09967, 0.4022, 0.69, 0.866, 0.6641, 0.866, 0.6641, 0.8512, 0.69, 0.8512, 0.7118, 0.1304, 0.7377, 0.1304, 0.7377, 0.1453, 0.7118, 0.1453, 0.7377, 0.1304, 0.7635, 0.1304, 0.7635, 0.1452, 0.7377, 0.1453, 0.7635, 0.1304, 0.7894, 0.1304, 0.7894, 0.1452, 0.7635, 0.1452, 0.7894, 0.1304, 0.8158, 0.1304, 0.8158, 0.1453, 0.7894, 0.1452, 0.09941, 3.961e-05, 0.09948, 0.1708, 0.08463, 0.1708, 0.08456, 4.882e-05, 0.09948, 0.1708, 0.09951, 0.1998, 0.08466, 0.1998, 0.08463, 0.1708, 0.09951, 0.1998, 0.09964, 0.3385, 0.08479, 0.3385, 0.08466, 0.1998, 0.09964, 0.3385, 0.09967, 0.4022, 0.08482, 0.4022, 0.08479, 0.3385, 0.09967, 0.4022, 0.09973, 0.4833, 0.08488, 0.4833, 0.08482, 0.4022, 0.69, 0.8512, 0.6641, 0.8512, 0.6641, 0.8363, 0.69, 0.8363, 0.7118, 0.1453, 0.7377, 0.1453, 0.7377, 0.1601, 0.7118, 0.1601, 0.7377, 0.1453, 0.7635, 0.1452, 0.7635, 0.1601, 0.7377, 0.1601, 0.7635, 0.1452, 0.7894, 0.1452, 0.7894, 0.1601, 0.7635, 0.1601, 0.7894, 0.1452, 0.8158, 0.1453, 0.8158, 0.1601, 0.7894, 0.1601, 0.08456, 4.882e-05, 0.08463, 0.1708, 0.06978, 0.1708, 0.06971, 5.797e-05, 0.08463, 0.1708, 0.08466, 0.1998, 0.06982, 0.1998, 0.06978, 0.1708, 0.08466, 0.1998, 0.08479, 0.3385, 0.06994, 0.3385, 0.06982, 0.1998, 0.08479, 0.3385, 0.08482, 0.4022, 0.06997, 0.4022, 0.06994, 0.3385, 0.08482, 0.4022, 0.08488, 0.4833, 0.07003, 0.4833, 0.06997, 0.4022, 0.69, 0.8363, 0.6641, 0.8363, 0.6641, 0.8215, 0.69, 0.8215, 0.7118, 0.1601, 0.7377, 0.1601, 0.7377, 0.175, 0.7118, 0.175, 0.7377, 0.1601, 0.7635, 0.1601, 0.7635, 0.1749, 0.7377, 0.175, 0.7635, 0.1601, 0.7894, 0.1601, 0.7894, 0.1749, 0.7635, 0.1749, 0.7894, 0.1601, 0.8158, 0.1601, 0.8158, 0.175, 0.7894, 0.1749, 0.06971, 5.797e-05, 0.06978, 0.1708, 0.05493, 0.1708, 0.05487, 6.711e-05, 0.06978, 0.1708, 0.06982, 0.1998, 0.05497, 0.1999, 0.05493, 0.1708, 0.06982, 0.1998, 0.06994, 0.3385, 0.05509, 0.3385, 0.05497, 0.1999, 0.06994, 0.3385, 0.06997, 0.4022, 0.05512, 0.4022, 0.05509, 0.3385, 0.06997, 0.4022, 0.07003, 0.4833, 0.05519, 0.4834, 0.05512, 0.4022, 0.69, 0.8215, 0.6641, 0.8215, 0.6641, 0.8066, 0.69, 0.8066, 0.7118, 0.175, 0.7377, 0.175, 0.7377, 0.1898, 0.7118, 0.1898, 0.7377, 0.175, 0.7635, 0.1749, 0.7635, 0.1898, 0.7377, 0.1898, 0.7635, 0.1749, 0.7894, 0.1749, 0.7894, 0.1898, 0.7635, 0.1898, 0.7894, 0.1749, 0.8158, 0.175, 0.8158, 0.1898, 0.7894, 0.1898, 0.05487, 6.711e-05, 0.05493, 0.1708, 0.04009, 0.1708, 0.04002, 7.626e-05, 0.05493, 0.1708, 0.05497, 0.1999, 0.04012, 0.1999, 0.04009, 0.1708, 0.05497, 0.1999, 0.05509, 0.3385, 0.04025, 0.3385, 0.04012, 0.1999, 0.05509, 0.3385, 0.05512, 0.4022, 0.04028, 0.4022, 0.04025, 0.3385, 0.05512, 0.4022, 0.05519, 0.4834, 0.04034, 0.4834, 0.04028, 0.4022, 0.69, 0.8066, 0.6641, 0.8066, 0.6641, 0.7918, 0.69, 0.7918, 0.7118, 0.1898, 0.7377, 0.1898, 0.7377, 0.2046, 0.7118, 0.2047, 0.7377, 0.1898, 0.7635, 0.1898, 0.7635, 0.2046, 0.7377, 0.2046, 0.7635, 0.1898, 0.7894, 0.1898, 0.7894, 0.2046, 0.7635, 0.2046, 0.7894, 0.1898, 0.8158, 0.1898, 0.8162, 0.2098, 0.7894, 0.2046, 0.04002, 7.626e-05, 0.04009, 0.1708, 0.02524, 0.1708, 0.02001, 0.0005553, 0.04009, 0.1708, 0.04012, 0.1999, 0.02527, 0.1999, 0.02524, 0.1708, 0.04012, 0.1999, 0.04025, 0.3385, 0.0254, 0.3385, 0.02527, 0.1999, 0.04025, 0.3385, 0.04028, 0.4022, 0.02543, 0.4022, 0.0254, 0.3385, 0.04028, 0.4022, 0.04034, 0.4834, 0.02549, 0.4834, 0.02543, 0.4022, 0.69, 0.7918, 0.6641, 0.7918, 0.6641, 0.777, 0.69, 0.7769, 0.7118, 0.2047, 0.7377, 0.2046, 0.7377, 0.2195, 0.7118, 0.2195, 0.7377, 0.2046, 0.7635, 0.2046, 0.7635, 0.2195, 0.7377, 0.2195, 0.7635, 0.2046, 0.7894, 0.2046, 0.7894, 0.2195, 0.7635, 0.2195, 0.7894, 0.2046, 0.8162, 0.2098, 0.8162, 0.2247, 0.7894, 0.2195, 0.02001, 0.0005553, 0.02524, 0.1708, 0.003008, 0.1709, 0.005165, 0.0005645, 0.02524, 0.1708, 0.02527, 0.1999, 0.003041, 0.1999, 0.003008, 0.1709, 0.02527, 0.1999, 0.0254, 0.3385, 0.01055, 0.3385, 0.003041, 0.1999, 0.0254, 0.3385, 0.02543, 0.4022, 0.01058, 0.4023, 0.01055, 0.3385, 0.02543, 0.4022, 0.02549, 0.4834, 0.0, 0.4834, 0.01058, 0.4023, 0.69, 0.7769, 0.6641, 0.777, 0.6641, 0.7515, 0.69, 0.7514, 0.1032, 0.8208, 0.1485, 0.8211, 0.1487, 0.8754, 0.1035, 0.8752, 0.8369, 0.7674, 0.8821, 0.7674, 0.8821, 0.868, 0.8369, 0.868, 0.5379, 0.9278, 0.5379, 0.8825, 0.5831, 0.8826, 0.5831, 0.9278, 0.1485, 0.8211, 0.1032, 0.8208, 0.1035, 0.7755, 0.1487, 0.7758, 0.8817, 0.05222, 0.8817, 0.006945, 0.9268, 0.006951, 0.9268, 0.1075, 0.3326, 0.94, 0.3326, 0.8947, 0.3774, 0.8394, 0.3774, 0.94, 0.5691, 0.8825, 0.5432, 0.8825, 0.5432, 0.8677, 0.5691, 0.8677, 0.5432, 0.8825, 0.5173, 0.8825, 0.5173, 0.8677, 0.5432, 0.8677, 0.5173, 0.8825, 0.4915, 0.8825, 0.4915, 0.8677, 0.5173, 0.8677, 0.4915, 0.8825, 0.4651, 0.8825, 0.4651, 0.8676, 0.4915, 0.8677, 0.3122, 7.539e-06, 0.3122, 0.1708, 0.2973, 0.1708, 0.2974, 6.798e-06, 0.3122, 0.1708, 0.3122, 0.1998, 0.2973, 0.1998, 0.2973, 0.1708, 0.3122, 0.1998, 0.3122, 0.3384, 0.2974, 0.3384, 0.2973, 0.1998, 0.3122, 0.3384, 0.3122, 0.4022, 0.2974, 0.4022, 0.2974, 0.3384, 0.3122, 0.4022, 0.3122, 0.4833, 0.2974, 0.4833, 0.2974, 0.4022, 0.9528, 0.1497, 0.9269, 0.1497, 0.9269, 0.1348, 0.9528, 0.1348, 0.5691, 0.8677, 0.5432, 0.8677, 0.5432, 0.8528, 0.5691, 0.8528, 0.5432, 0.8677, 0.5173, 0.8677, 0.5173, 0.8528, 0.5432, 0.8528, 0.5173, 0.8677, 0.4915, 0.8677, 0.4915, 0.8528, 0.5173, 0.8528, 0.4915, 0.8677, 0.4651, 0.8676, 0.4651, 0.8528, 0.4915, 0.8528, 0.2974, 6.798e-06, 0.2973, 0.1708, 0.2825, 0.1708, 0.2825, 6.056e-06, 0.2973, 0.1708, 0.2973, 0.1998, 0.2825, 0.1998, 0.2825, 0.1708, 0.2973, 0.1998, 0.2974, 0.3384, 0.2825, 0.3384, 0.2825, 0.1998, 0.2974, 0.3384, 0.2974, 0.4022, 0.2825, 0.4022, 0.2825, 0.3384, 0.2974, 0.4022, 0.2974, 0.4833, 0.2825, 0.4833, 0.2825, 0.4022, 0.9528, 0.1348, 0.9269, 0.1348, 0.9269, 0.12, 0.9528, 0.12, 0.5691, 0.8528, 0.5432, 0.8528, 0.5432, 0.838, 0.5691, 0.838, 0.5432, 0.8528, 0.5173, 0.8528, 0.5173, 0.838, 0.5432, 0.838, 0.5173, 0.8528, 0.4915, 0.8528, 0.4915, 0.838, 0.5173, 0.838, 0.4915, 0.8528, 0.4651, 0.8528, 0.4651, 0.8379, 0.4915, 0.838, 0.2825, 6.056e-06, 0.2825, 0.1708, 0.2676, 0.1708, 0.2677, 5.253e-06, 0.2825, 0.1708, 0.2825, 0.1998, 0.2676, 0.1998, 0.2676, 0.1708, 0.2825, 0.1998, 0.2825, 0.3384, 0.2677, 0.3384, 0.2676, 0.1998, 0.2825, 0.3384, 0.2825, 0.4022, 0.2677, 0.4022, 0.2677, 0.3384, 0.2825, 0.4022, 0.2825, 0.4833, 0.2677, 0.4833, 0.2677, 0.4022, 0.9528, 0.12, 0.9269, 0.12, 0.9269, 0.1051, 0.9528, 0.1051, 0.5691, 0.838, 0.5432, 0.838, 0.5432, 0.8231, 0.5691, 0.8231, 0.5432, 0.838, 0.5173, 0.838, 0.5173, 0.8231, 0.5432, 0.8231, 0.5173, 0.838, 0.4915, 0.838, 0.4915, 0.8231, 0.5173, 0.8231, 0.4915, 0.838, 0.4651, 0.8379, 0.4651, 0.8231, 0.4915, 0.8231, 0.2677, 5.253e-06, 0.2676, 0.1708, 0.2528, 0.1708, 0.2528, 4.511e-06, 0.2676, 0.1708, 0.2676, 0.1998, 0.2528, 0.1998, 0.2528, 0.1708, 0.2676, 0.1998, 0.2677, 0.3384, 0.2528, 0.3384, 0.2528, 0.1998, 0.2677, 0.3384, 0.2677, 0.4022, 0.2528, 0.4022, 0.2528, 0.3384, 0.2677, 0.4022, 0.2677, 0.4833, 0.2528, 0.4833, 0.2528, 0.4022, 0.9528, 0.1051, 0.9269, 0.1051, 0.9269, 0.09029, 0.9528, 0.09028, 0.5691, 0.8231, 0.5432, 0.8231, 0.5432, 0.8083, 0.5691, 0.8083, 0.5432, 0.8231, 0.5173, 0.8231, 0.5173, 0.8083, 0.5432, 0.8083, 0.5173, 0.8231, 0.4915, 0.8231, 0.4915, 0.8083, 0.5173, 0.8083, 0.4915, 0.8231, 0.4651, 0.8231, 0.4651, 0.8083, 0.4915, 0.8083, 0.2528, 4.511e-06, 0.2528, 0.1708, 0.2379, 0.1708, 0.238, 3.77e-06, 0.2528, 0.1708, 0.2528, 0.1998, 0.2379, 0.1998, 0.2379, 0.1708, 0.2528, 0.1998, 0.2528, 0.3384, 0.238, 0.3384, 0.2379, 0.1998, 0.2528, 0.3384, 0.2528, 0.4022, 0.238, 0.4022, 0.238, 0.3384, 0.2528, 0.4022, 0.2528, 0.4833, 0.238, 0.4833, 0.238, 0.4022, 0.9528, 0.09028, 0.9269, 0.09029, 0.9269, 0.07545, 0.9528, 0.07543, 0.5691, 0.8083, 0.5432, 0.8083, 0.5432, 0.7934, 0.5691, 0.7934, 0.5432, 0.8083, 0.5173, 0.8083, 0.5173, 0.7934, 0.5432, 0.7934, 0.5173, 0.8083, 0.4915, 0.8083, 0.4915, 0.7935, 0.5173, 0.7934, 0.4915, 0.8083, 0.4651, 0.8083, 0.4651, 0.7934, 0.4915, 0.7935, 0.238, 3.77e-06, 0.2379, 0.1708, 0.2231, 0.1708, 0.2231, 3.028e-06, 0.2379, 0.1708, 0.2379, 0.1998, 0.2231, 0.1998, 0.2231, 0.1708, 0.2379, 0.1998, 0.238, 0.3384, 0.2231, 0.3384, 0.2231, 0.1998, 0.238, 0.3384, 0.238, 0.4022, 0.2231, 0.4022, 0.2231, 0.3384, 0.238, 0.4022, 0.238, 0.4833, 0.2231, 0.4833, 0.2231, 0.4022, 0.9528, 0.07543, 0.9269, 0.07545, 0.9269, 0.0606, 0.9528, 0.06059, 0.5691, 0.7934, 0.5432, 0.7934, 0.5432, 0.7786, 0.5691, 0.7786, 0.5432, 0.7934, 0.5173, 0.7934, 0.5173, 0.7786, 0.5432, 0.7786, 0.5173, 0.7934, 0.4915, 0.7935, 0.4915, 0.7786, 0.5173, 0.7786, 0.4915, 0.7935, 0.4651, 0.7934, 0.4651, 0.7786, 0.4915, 0.7786, 0.2231, 3.028e-06, 0.2231, 0.1708, 0.2082, 0.1708, 0.2083, 2.287e-06, 0.2231, 0.1708, 0.2231, 0.1998, 0.2083, 0.1998, 0.2082, 0.1708, 0.2231, 0.1998, 0.2231, 0.3384, 0.2083, 0.3384, 0.2083, 0.1998, 0.2231, 0.3384, 0.2231, 0.4022, 0.2083, 0.4022, 0.2083, 0.3384, 0.2231, 0.4022, 0.2231, 0.4833, 0.2083, 0.4833, 0.2083, 0.4022, 0.9528, 0.06059, 0.9269, 0.0606, 0.9269, 0.04575, 0.9528, 0.04574, 0.5691, 0.7786, 0.5432, 0.7786, 0.5432, 0.7637, 0.5691, 0.7637, 0.5432, 0.7786, 0.5173, 0.7786, 0.5173, 0.7637, 0.5432, 0.7637, 0.5173, 0.7786, 0.4915, 0.7786, 0.4915, 0.7638, 0.5173, 0.7637, 0.4915, 0.7786, 0.4651, 0.7786, 0.4651, 0.7637, 0.4915, 0.7638, 0.2083, 2.287e-06, 0.2082, 0.1708, 0.1934, 0.1708, 0.1934, 1.483e-06, 0.2082, 0.1708, 0.2083, 0.1998, 0.1934, 0.1998, 0.1934, 0.1708, 0.2083, 0.1998, 0.2083, 0.3384, 0.1934, 0.3384, 0.1934, 0.1998, 0.2083, 0.3384, 0.2083, 0.4022, 0.1934, 0.4022, 0.1934, 0.3384, 0.2083, 0.4022, 0.2083, 0.4833, 0.1934, 0.4833, 0.1934, 0.4022, 0.9528, 0.04574, 0.9269, 0.04575, 0.9269, 0.03091, 0.9528, 0.03089, 0.5691, 0.7637, 0.5432, 0.7637, 0.5432, 0.7489, 0.5691, 0.7489, 0.5432, 0.7637, 0.5173, 0.7637, 0.5173, 0.7489, 0.5432, 0.7489, 0.5173, 0.7637, 0.4915, 0.7638, 0.4915, 0.7489, 0.5173, 0.7489, 0.4915, 0.7638, 0.4651, 0.7637, 0.4651, 0.7489, 0.4915, 0.7489, 0.1934, 1.483e-06, 0.1934, 0.1708, 0.1785, 0.1708, 0.1786, 7.416e-07, 0.1934, 0.1708, 0.1934, 0.1998, 0.1786, 0.1998, 0.1785, 0.1708, 0.1934, 0.1998, 0.1934, 0.3384, 0.1786, 0.3384, 0.1786, 0.1998, 0.1934, 0.3384, 0.1934, 0.4022, 0.1786, 0.4022, 0.1786, 0.3384, 0.1934, 0.4022, 0.1934, 0.4833, 0.1786, 0.4833, 0.1786, 0.4022, 0.9528, 0.03089, 0.9269, 0.03091, 0.9269, 0.01606, 0.9528, 0.01605, 0.5691, 0.7489, 0.5432, 0.7489, 0.5432, 0.734, 0.5691, 0.734, 0.5432, 0.7489, 0.5173, 0.7489, 0.5173, 0.7341, 0.5432, 0.734, 0.5173, 0.7489, 0.4915, 0.7489, 0.4915, 0.7341, 0.5173, 0.7341, 0.4915, 0.7489, 0.4651, 0.7489, 0.4651, 0.734, 0.4915, 0.7341, 0.1786, 7.416e-07, 0.1785, 0.1708, 0.1637, 0.1708, 0.1637, 0.0, 0.1785, 0.1708, 0.1786, 0.1998, 0.1637, 0.1998, 0.1637, 0.1708, 0.1786, 0.1998, 0.1786, 0.3384, 0.1637, 0.3384, 0.1637, 0.1998, 0.1786, 0.3384, 0.1786, 0.4022, 0.1637, 0.4022, 0.1637, 0.3384, 0.1786, 0.4022, 0.1786, 0.4833, 0.1637, 0.4833, 0.1637, 0.4022, 0.9528, 0.01605, 0.9269, 0.01606, 0.9269, 0.001211, 0.9528, 0.001198])
me_autounwraporigselection_pplane1.use_remesh_preserve_volume = False
me_autounwraporigselection_pplane1.use_remesh_preserve_attributes = False
me_autounwraporigselection_pplane1.use_mirror_vertex_groups = False
me_autounwraporigselection_pplane1.update()
arm_armature = bpy.data.armatures.new('Armature')  # bones are not reproduced

# ---- objects
ob_armature = bpy.data.objects.new('Armature', arm_armature)
ob_autounwraporigselection_pplane1 = bpy.data.objects.new('autoUnwrapOrigSelection pPlane1', me_autounwraporigselection_pplane1)

# ---- transforms, parenting, visibility, modifiers, constraints
ob_armature.location = (0.02866, -0.01513, 0.991)
ob_armature.rotation_euler = (0.0, 0.0, 86.11)
ob_armature.lineart.crease_threshold = 0.0
ob_autounwraporigselection_pplane1.parent = ob_armature
ob_autounwraporigselection_pplane1.matrix_parent_inverse = Matrix(((1.0, 0.0, 0.0, 0.1699), (0.0, 1.0, 0.0, 0.04027), (0.0, 0.0, 1.0, -1.0), (0.0, 0.0, 0.0, 1.0)))
ob_autounwraporigselection_pplane1.location = (0.0, 0.0, 0.0)
ob_autounwraporigselection_pplane1.rotation_euler = (1.571, -0.0, 0.0)
ob_autounwraporigselection_pplane1.lineart.crease_threshold = 0.0
_vg = ob_autounwraporigselection_pplane1.vertex_groups.new(name='spine-bot')
_vg = ob_autounwraporigselection_pplane1.vertex_groups.new(name='spine-mid')
_vg = ob_autounwraporigselection_pplane1.vertex_groups.new(name='spine-top')
for _i, _w in zip([52, 58, 60, 138, 269, 270, 271, 272, 273, 274, 275, 276, 277, 278, 279, 280, 281, 282, 283, 284, 285, 286, 287, 288, 289, 290, 291, 292, 293, 294, 295, 296, 297, 298, 299, 300, 301, 302, 303, 304, 305, 306, 307, 308, 309, 310, 311, 312, 313, 314, 315, 316, 317, 318, 319, 320, 321, 322, 323, 324, 325, 326, 327, 328, 329, 330, 331, 332, 333, 334, 335, 336, 337, 338, 339, 340, 341, 342, 343, 344, 345, 346, 347, 348, 349, 350, 351, 352, 353, 354, 355, 356, 357, 358, 359, 360, 361, 362, 363, 364, 365, 366, 367, 368, 369, 370, 371, 372, 373, 374, 375, 376, 377, 378, 379, 380, 381, 382, 383, 384, 385, 386, 387, 388, 389], [0.00201, 0.05227, 0.02105, 0.2773, 0.3521, 0.3522, 0.3521, 0.3521, 0.3524, 0.3523, 0.3528, 0.3527, 0.3537, 0.3536, 0.3613, 0.3613, 0.3623, 0.3623, 0.3656, 0.3656, 0.3662, 0.3662, 0.3664, 0.3664, 0.3665, 0.3665, 0.352, 0.352, 0.3521, 0.3525, 0.3535, 0.3613, 0.3623, 0.3656, 0.3662, 0.3665, 0.3665, 0.3519, 0.352, 0.3519, 0.3519, 0.3534, 0.3613, 0.3623, 0.3656, 0.3662, 0.3665, 0.3665, 0.3518, 0.3519, 0.3515, 0.351, 0.3533, 0.3613, 0.3623, 0.3656, 0.3662, 0.3665, 0.3665, 0.3518, 0.3519, 0.3513, 0.3492, 0.3532, 0.3613, 0.3623, 0.3656, 0.3662, 0.3665, 0.3665, 0.3518, 0.3519, 0.3515, 0.351, 0.3533, 0.3613, 0.3623, 0.3656, 0.3662, 0.3665, 0.3665, 0.3519, 0.3519, 0.3518, 0.3519, 0.3534, 0.3613, 0.3623, 0.3656, 0.3662, 0.3665, 0.3665, 0.352, 0.352, 0.3521, 0.3524, 0.3535, 0.3613, 0.3623, 0.3656, 0.3662, 0.3664, 0.3664, 0.3521, 0.352, 0.3523, 0.3527, 0.3536, 0.3613, 0.3623, 0.3656, 0.3662, 0.3664, 0.3664, 0.3522, 0.3521, 0.3524, 0.3528, 0.3537, 0.3613, 0.3623, 0.3655, 0.3662, 0.3664, 0.3664]): _vg.add([_i], _w, 'REPLACE')
_vg = ob_autounwraporigselection_pplane1.vertex_groups.new(name='head')
for _i, _w in zip([48, 49, 50, 51, 52, 53, 54, 55, 56, 57, 58, 59, 60, 61, 62, 63, 64, 65, 66, 67, 68, 69, 70, 71, 72, 73, 74, 75, 76, 77, 78, 79, 80, 81, 82, 83, 84, 85, 86, 87, 88, 89, 90, 91, 92, 93, 94, 95, 96, 97, 98, 99, 100, 101, 102, 103, 104, 105, 106, 107, 108, 109, 110, 111, 112, 113, 114, 115, 116, 117, 118, 119, 120, 121, 122, 123, 124, 125, 126, 127, 128, 129, 130, 131, 132, 133, 134, 135, 136, 137, 138, 139, 390], [0.2331, 0.278, 0.697, 0.8135, 0.3045, 0.7306, 0.3787, 0.8191, 0.8682, 0.9044, 0.7136, 0.9096, 0.6699, 0.8996, 0.6899, 0.8853, 0.6267, 0.8768, 0.5012, 0.9441, 0.9074, 0.9304, 0.9114, 0.9356, 0.9572, 0.9632, 0.9621, 0.9565, 0.9547, 0.9764, 0.9638, 0.9701, 0.964, 0.9709, 0.9799, 0.983, 0.9829, 0.9813, 0.9806, 0.989, 0.9846, 0.9862, 0.9841, 0.9859, 0.9903, 0.9918, 0.9921, 0.9917, 0.9911, 0.9948, 0.9936, 0.9937, 0.9932, 0.9936, 0.9955, 0.9961, 0.9967, 0.998, 0.996, 0.9977, 0.9978, 0.9972, 0.9987, 0.9965, 0.9988, 0.9982, 0.998, 0.9993, 0.9985, 0.9993, 0.9994, 0.999, 0.9996, 0.999, 0.9997, 0.9991, 0.9994, 0.9994, 0.9991, 0.9996, 0.9999, 0.9997, 0.9999, 0.9998, 0.9999, 0.9997, 0.9997, 0.9998, 0.9994, 0.9996, 0.4494, 0.9997, 0.9799]): _vg.add([_i], _w, 'REPLACE')
_vg = ob_autounwraporigselection_pplane1.vertex_groups.new(name='shoulder-left')
for _i, _w in zip([34, 35, 36, 37, 40, 41, 42, 43, 44, 45, 46, 47, 269, 270, 271, 272, 273, 274, 275, 276, 277, 278, 279, 280, 281, 282, 283, 284, 285, 286, 287, 288, 289, 290, 291, 292, 293, 294, 295, 296, 297, 298, 299, 300, 301, 302, 303, 304, 305, 306, 307, 308, 309, 310, 311, 312, 313, 314, 315, 316, 317, 318, 319, 320, 321, 322, 323, 324, 325, 326, 327, 328, 329, 330, 331, 332, 333, 334, 335, 336, 337, 338, 339, 340, 341, 342, 343, 344, 345, 346, 347, 348, 349, 350, 351, 352, 353, 354, 355, 356, 357, 358, 359, 360, 361, 362, 363, 364, 365, 366, 367, 368, 369, 370, 371, 372, 373, 374, 375, 376, 377, 378, 379, 380, 381, 382, 383, 384, 385, 386, 387, 388, 389], [0.1613, 0.8515, 0.4762, 0.5174, 1.0, 1.0, 1.0, 1.0, 1.0, 1.0, 1.0, 1.0, 0.3521, 0.3522, 0.3521, 0.3521, 0.3524, 0.3523, 0.3528, 0.3527, 0.3537, 0.3536, 0.3613, 0.3613, 0.3623, 0.3623, 0.3656, 0.3656, 0.3662, 0.3662, 0.3664, 0.3664, 0.3665, 0.3665, 0.352, 0.352, 0.3521, 0.3525, 0.3535, 0.3613, 0.3623, 0.3656, 0.3662, 0.3665, 0.3665, 0.3519, 0.352, 0.3519, 0.3519, 0.3534, 0.3613, 0.3623, 0.3656, 0.3662, 0.3665, 0.3665, 0.3518, 0.3519, 0.3515, 0.351, 0.3533, 0.3613, 0.3623, 0.3656, 0.3662, 0.3665, 0.3665, 0.3518, 0.3519, 0.3513, 0.3492, 0.3532, 0.3613, 0.3623, 0.3656, 0.3662, 0.3665, 0.3665, 0.3518, 0.3519, 0.3515, 0.351, 0.3533, 0.3613, 0.3623, 0.3656, 0.3662, 0.3665, 0.3665, 0.3519, 0.3519, 0.3518, 0.3519, 0.3534, 0.3613, 0.3623, 0.3656, 0.3662, 0.3665, 0.3665, 0.352, 0.352, 0.3521, 0.3524, 0.3535, 0.3613, 0.3623, 0.3656, 0.3662, 0.3664, 0.3664, 0.3521, 0.352, 0.3523, 0.3527, 0.3536, 0.3613, 0.3623, 0.3656, 0.3662, 0.3664, 0.3664, 0.3522, 0.3521, 0.3524, 0.3528, 0.3537, 0.3613, 0.3623, 0.3655, 0.3662, 0.3664, 0.3664]): _vg.add([_i], _w, 'REPLACE')
_vg = ob_autounwraporigselection_pplane1.vertex_groups.new(name='arm-left')
for _i, _w in zip([34, 35, 36, 37], [0.8357, 0.1458, 0.5219, 0.4811]): _vg.add([_i], _w, 'REPLACE')
_vg = ob_autounwraporigselection_pplane1.vertex_groups.new(name='forearm-left')
for _i, _w in zip([32, 33, 38, 39], [0.997, 0.9964, 0.9968, 0.9966]): _vg.add([_i], _w, 'REPLACE')
_vg = ob_autounwraporigselection_pplane1.vertex_groups.new(name='shoulder-right')
for _i, _w in zip([26, 27, 28, 29, 48, 49, 50, 51, 52, 53, 54, 55, 56, 57, 58, 59, 60, 61, 62, 63, 64, 65, 66, 67, 68, 69, 70, 71, 72, 73, 74, 75, 76, 78, 79, 80, 81, 138, 261, 262, 263, 264, 265, 266, 267, 268, 269, 270, 271, 272, 273, 274, 275, 276, 277, 278, 279, 280, 281, 282, 283, 284, 285, 286, 287, 288, 289, 290, 291, 292, 293, 294, 295, 296, 297, 298, 299, 300, 301, 302, 303, 304, 305, 306, 307, 308, 309, 310, 311, 312, 313, 314, 315, 316, 317, 318, 319, 320, 321, 322, 323, 324, 325, 326, 327, 328, 329, 330, 331, 332, 333, 334, 335, 336, 337, 338, 339, 340, 341, 342, 343, 344, 345, 346, 347, 348, 349, 350, 351, 352, 353, 354, 355, 356, 357, 358, 359, 360, 361, 362, 363, 364, 365, 366, 367, 368, 369, 370, 371, 372, 373, 374, 375, 376, 377, 378, 379, 380, 381, 382, 383, 384, 385, 386, 387, 388, 389], [0.1424, 0.8303, 0.372, 0.5799, 0.7594, 0.7356, 0.3, 0.1859, 0.6695, 0.2671, 0.6161, 0.1816, 0.1219, 0.09289, 0.2341, 0.08225, 0.2945, 0.09243, 0.3164, 0.108, 0.3589, 0.1138, 0.4747, 0.05367, 0.09197, 0.06927, 0.08806, 0.06444, 0.0336, 0.0183, 0.02042, 0.03131, 0.03374, 0.022, 0.009507, 0.02162, 0.008145, 0.2731, 1.0, 1.0, 1.0, 1.0, 1.0, 1.0, 1.0, 1.0, 0.3521, 0.3522, 0.3521, 0.3521, 0.3524, 0.3523, 0.3528, 0.3527, 0.3537, 0.3536, 0.3613, 0.3613, 0.3623, 0.3623, 0.3656, 0.3656, 0.3662, 0.3662, 0.3664, 0.3664, 0.3665, 0.3665, 0.352, 0.352, 0.3521, 0.3525, 0.3535, 0.3613, 0.3623, 0.3656, 0.3662, 0.3665, 0.3665, 0.3519, 0.352, 0.3519, 0.3519, 0.3534, 0.3613, 0.3623, 0.3656, 0.3662, 0.3665, 0.3665, 0.3518, 0.3519, 0.3515, 0.351, 0.3533, 0.3613, 0.3623, 0.3656, 0.3662, 0.3665, 0.3665, 0.3518, 0.3519, 0.3513, 0.3492, 0.3532, 0.3613, 0.3623, 0.3656, 0.3662, 0.3665, 0.3665, 0.3518, 0.3519, 0.3515, 0.351, 0.3533, 0.3613, 0.3623, 0.3656, 0.3662, 0.3665, 0.3665, 0.3519, 0.3519, 0.3518, 0.3519, 0.3534, 0.3613, 0.3623, 0.3656, 0.3662, 0.3665, 0.3665, 0.352, 0.352, 0.3521, 0.3524, 0.3535, 0.3613, 0.3623, 0.3656, 0.3662, 0.3664, 0.3664, 0.3521, 0.352, 0.3523, 0.3527, 0.3536, 0.3613, 0.3623, 0.3656, 0.3662, 0.3664, 0.3664, 0.3522, 0.3521, 0.3524, 0.3528, 0.3537, 0.3613, 0.3623, 0.3655, 0.3662, 0.3664, 0.3664]): _vg.add([_i], _w, 'REPLACE')
_vg = ob_autounwraporigselection_pplane1.vertex_groups.new(name='arm-right')
for _i, _w in zip([26, 27, 28, 29], [0.8515, 0.163, 0.6005, 0.3925]): _vg.add([_i], _w, 'REPLACE')
_vg = ob_autounwraporigselection_pplane1.vertex_groups.new(name='forearm-right')
for _i, _w in zip([24, 25, 28, 29, 30, 31], [0.9956, 0.9856, 0.004859, 0.00524, 0.9956, 0.9961]): _vg.add([_i], _w, 'REPLACE')
_vg = ob_autounwraporigselection_pplane1.vertex_groups.new(name='butt-right')
for _i, _w in zip([2, 3, 4, 5, 6, 7, 10, 11, 12, 13], [0.2158, 0.2151, 0.2808, 0.281, 0.4853, 0.4826, 0.1092, 0.8349, 0.1131, 0.1312]): _vg.add([_i], _w, 'REPLACE')
_vg = ob_autounwraporigselection_pplane1.vertex_groups.new(name='thigh-right')
for _i, _w in zip([2, 3, 4, 5, 6, 7, 10, 11, 12, 13], [0.2158, 0.2151, 0.2808, 0.281, 0.4853, 0.4826, 0.8668, 0.1526, 0.8194, 0.8479]): _vg.add([_i], _w, 'REPLACE')
_vg = ob_autounwraporigselection_pplane1.vertex_groups.new(name='calf-right')
for _i, _w in zip([8, 9, 12, 14, 15], [0.983, 0.983, 0.06751, 0.9842, 0.9818]): _vg.add([_i], _w, 'REPLACE')
_vg = ob_autounwraporigselection_pplane1.vertex_groups.new(name='butt-left')
for _i, _w in zip([0, 1, 2, 3, 4, 5, 18, 19, 20, 21], [0.4829, 0.4818, 0.2842, 0.2849, 0.2192, 0.219, 0.512, 0.1941, 0.9143, 0.8585]): _vg.add([_i], _w, 'REPLACE')
_vg = ob_autounwraporigselection_pplane1.vertex_groups.new(name='thigh-left')
for _i, _w in zip([0, 1, 2, 3, 4, 5, 18, 19, 20, 21], [0.4829, 0.4818, 0.2842, 0.2849, 0.2192, 0.219, 0.4792, 0.7892, 0.07243, 0.1251]): _vg.add([_i], _w, 'REPLACE')
_vg = ob_autounwraporigselection_pplane1.vertex_groups.new(name='calf-left')
for _i, _w in zip([16, 17, 22, 23], [0.9832, 0.9819, 0.9834, 0.9826]): _vg.add([_i], _w, 'REPLACE')
_m = ob_autounwraporigselection_pplane1.modifiers.new('Armature', 'ARMATURE')
_m.object = ob_armature

# ---- collection membership
col_collection_1.objects.link(ob_armature)
col_collection_1.objects.link(ob_autounwraporigselection_pplane1)

# ---- scene / render settings (as saved in the file)
scene.frame_start = 0; scene.frame_end = 60; scene.frame_set(60)
scene.render.engine = 'BLENDER_EEVEE_NEXT'
scene.render.image_settings.compression = 90
scene.render.resolution_percentage = 50
scene.render.dither_intensity = 0.0
scene.cycles.use_denoising = False
scene.cycles.samples = 10
scene.cycles.sampling_pattern = 'TABULATED_SOBOL'
scene.cycles.light_sampling_threshold = 0.0
scene.cycles.use_adaptive_sampling = False
scene.cycles.use_light_tree = False
scene.cycles.blur_glossy = 0.0
scene.cycles.volume_bounces = 1
scene.cycles.pixel_filter_type = 'GAUSSIAN'
scene.cycles.sample_clamp_indirect = 0.0
scene.view_settings.view_transform = 'Standard'
bpy.context.view_layer.update()

# ---- added for rendering (the .blend has no active camera and no usable light): camera, sun
cam_auto = bpy.data.cameras.new('AutoCamera')
cam_auto.lens = 50.0
cam_auto.sensor_width = 36.0
cam_auto.clip_end = 1000.0
ob_auto_camera = bpy.data.objects.new('AutoCamera', cam_auto)
scene.collection.objects.link(ob_auto_camera)
ob_auto_camera.location = (3.59265, -4.57123, 4.49651)
ob_auto_camera.rotation_euler = (1.09748, -7.21219e-08, 0.694738)
scene.camera = ob_auto_camera
light_auto_sun = bpy.data.lights.new('AutoSun', 'SUN')
light_auto_sun.energy = 3.0
light_auto_sun.angle = 0.0523599
ob_auto_sun = bpy.data.objects.new('AutoSun', light_auto_sun)
scene.collection.objects.link(ob_auto_sun)
ob_auto_sun.rotation_euler = (0.872665, 0.174533, 0.523599)
bpy.context.view_layer.update()
